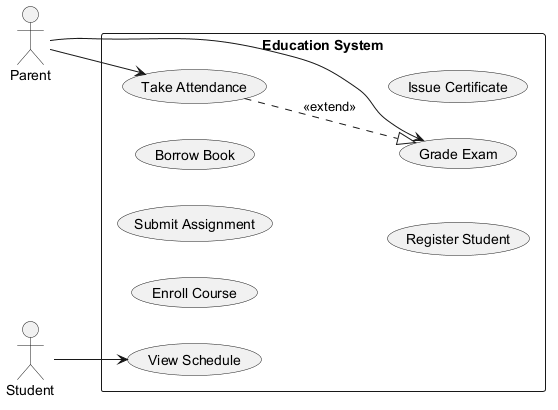

The diagram above was rendered by PlantUML. Its source (embedded in the PNG):
@startuml
skinparam backgroundColor #FFFFFF
skinparam classBackgroundColor #F1F8E9
skinparam classBorderColor #33691E
left to right direction
actor "Parent" as Parent
actor "Student" as Student
rectangle "Education System" {
  usecase "View Schedule" as UC_ViewSchedule
  usecase "Grade Exam" as UC_GradeExam
  usecase "Enroll Course" as UC_EnrollCourse
  usecase "Submit Assignment" as UC_SubmitAssignment
  usecase "Borrow Book" as UC_BorrowBook
  usecase "Take Attendance" as UC_TakeAttendance
  usecase "Register Student" as UC_RegisterStudent
  usecase "Issue Certificate" as UC_IssueCertificate
}
Parent --> UC_GradeExam
Parent --> UC_TakeAttendance
Student --> UC_ViewSchedule
UC_TakeAttendance ..|> UC_GradeExam : <<extend>>
@enduml